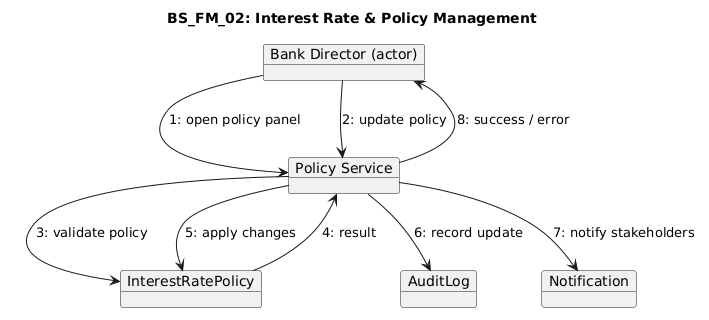

The diagram above was rendered by PlantUML. Its source (embedded in the PNG):
@startuml
title BS_FM_02: Interest Rate & Policy Management

object "Bank Director (actor)" as BD
object "Policy Service" as PS
object "InterestRatePolicy" as IRP
object "AuditLog" as AL
object "Notification" as NS

BD --> PS : 1: open policy panel
BD --> PS : 2: update policy

PS --> IRP : 3: validate policy
IRP --> PS : 4: result

PS --> IRP : 5: apply changes

PS --> AL : 6: record update
PS --> NS : 7: notify stakeholders

PS --> BD : 8: success / error
@enduml